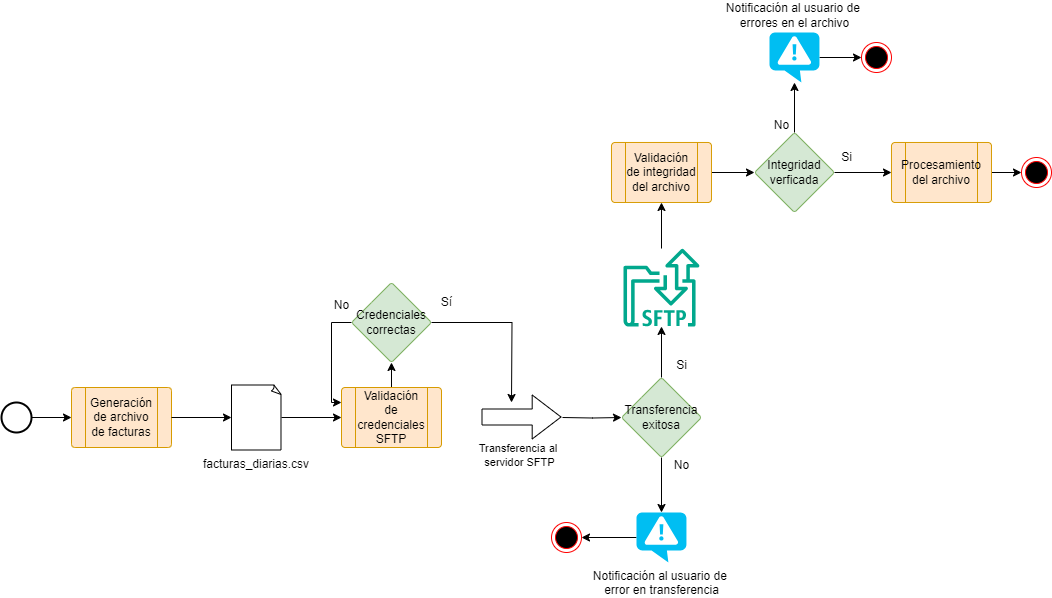

The diagram above was exported from draw.io. Its source (the exported page's mxGraphModel, read from the mxfile embedded in the PNG):
<mxGraphModel dx="1009" dy="1708" grid="1" gridSize="10" guides="1" tooltips="1" connect="1" arrows="1" fold="1" page="1" pageScale="1" pageWidth="827" pageHeight="1169" math="0" shadow="0">
  <root>
    <mxCell id="0" />
    <mxCell id="1" parent="0" />
    <mxCell id="TlArJGGC0uGP2swt4xY1-7" style="edgeStyle=orthogonalEdgeStyle;rounded=0;orthogonalLoop=1;jettySize=auto;html=1;entryX=0;entryY=0.5;entryDx=0;entryDy=0;" edge="1" parent="1" source="TlArJGGC0uGP2swt4xY1-4" target="TlArJGGC0uGP2swt4xY1-5">
      <mxGeometry relative="1" as="geometry" />
    </mxCell>
    <mxCell id="TlArJGGC0uGP2swt4xY1-4" value="" style="strokeWidth=2;html=1;shape=mxgraph.flowchart.start_2;whiteSpace=wrap;" vertex="1" parent="1">
      <mxGeometry x="70" y="220" width="30" height="30" as="geometry" />
    </mxCell>
    <mxCell id="TlArJGGC0uGP2swt4xY1-5" value="Generación de archivo de facturas" style="verticalLabelPosition=middle;verticalAlign=middle;html=1;shape=process;whiteSpace=wrap;rounded=1;size=0.14;arcSize=6;labelPosition=center;align=center;fillColor=#ffe6cc;strokeColor=#d79b00;" vertex="1" parent="1">
      <mxGeometry x="140" y="205" width="100" height="60" as="geometry" />
    </mxCell>
    <mxCell id="TlArJGGC0uGP2swt4xY1-13" style="edgeStyle=orthogonalEdgeStyle;rounded=0;orthogonalLoop=1;jettySize=auto;html=1;entryX=0;entryY=0.5;entryDx=0;entryDy=0;" edge="1" parent="1" source="TlArJGGC0uGP2swt4xY1-6" target="TlArJGGC0uGP2swt4xY1-19">
      <mxGeometry relative="1" as="geometry">
        <mxPoint x="410" y="235" as="targetPoint" />
      </mxGeometry>
    </mxCell>
    <mxCell id="TlArJGGC0uGP2swt4xY1-6" value="facturas_diarias.csv" style="whiteSpace=wrap;html=1;shape=mxgraph.basic.document;labelPosition=center;verticalLabelPosition=bottom;align=center;verticalAlign=top;" vertex="1" parent="1">
      <mxGeometry x="300" y="202.5" width="50" height="65" as="geometry" />
    </mxCell>
    <mxCell id="TlArJGGC0uGP2swt4xY1-8" style="edgeStyle=orthogonalEdgeStyle;rounded=0;orthogonalLoop=1;jettySize=auto;html=1;entryX=0;entryY=0.5;entryDx=0;entryDy=0;entryPerimeter=0;" edge="1" parent="1" source="TlArJGGC0uGP2swt4xY1-5" target="TlArJGGC0uGP2swt4xY1-6">
      <mxGeometry relative="1" as="geometry" />
    </mxCell>
    <mxCell id="TlArJGGC0uGP2swt4xY1-10" value="" style="shape=flexArrow;endArrow=classic;html=1;rounded=0;width=16;endSize=9.27;endWidth=27;" edge="1" parent="1">
      <mxGeometry width="50" height="50" relative="1" as="geometry">
        <mxPoint x="550" y="234.5" as="sourcePoint" />
        <mxPoint x="630" y="234.5" as="targetPoint" />
      </mxGeometry>
    </mxCell>
    <mxCell id="TlArJGGC0uGP2swt4xY1-12" value="Transferencia al&amp;nbsp;&lt;div&gt;servidor SFTP&lt;/div&gt;" style="edgeLabel;html=1;align=center;verticalAlign=middle;resizable=0;points=[];" vertex="1" connectable="0" parent="TlArJGGC0uGP2swt4xY1-10">
      <mxGeometry x="-0.2625" y="-4" relative="1" as="geometry">
        <mxPoint x="7" y="34" as="offset" />
      </mxGeometry>
    </mxCell>
    <mxCell id="TlArJGGC0uGP2swt4xY1-14" style="edgeStyle=orthogonalEdgeStyle;rounded=0;orthogonalLoop=1;jettySize=auto;html=1;entryX=0;entryY=0.5;entryDx=0;entryDy=0;" edge="1" parent="1" target="TlArJGGC0uGP2swt4xY1-32">
      <mxGeometry relative="1" as="geometry">
        <mxPoint x="691" y="235" as="targetPoint" />
        <mxPoint x="631" y="235" as="sourcePoint" />
      </mxGeometry>
    </mxCell>
    <mxCell id="TlArJGGC0uGP2swt4xY1-15" value="" style="sketch=0;outlineConnect=0;fontColor=#232F3E;gradientColor=none;fillColor=#01A88D;strokeColor=none;dashed=0;verticalLabelPosition=bottom;verticalAlign=top;align=center;html=1;fontSize=12;fontStyle=0;aspect=fixed;shape=mxgraph.aws4.transfer_for_sftp_resource;" vertex="1" parent="1">
      <mxGeometry x="692" y="66" width="76" height="78" as="geometry" />
    </mxCell>
    <mxCell id="TlArJGGC0uGP2swt4xY1-17" value="" style="edgeStyle=orthogonalEdgeStyle;rounded=0;orthogonalLoop=1;jettySize=auto;html=1;startArrow=classic;startFill=1;endArrow=none;endFill=0;" edge="1" parent="1" source="TlArJGGC0uGP2swt4xY1-16" target="TlArJGGC0uGP2swt4xY1-15">
      <mxGeometry relative="1" as="geometry" />
    </mxCell>
    <mxCell id="TlArJGGC0uGP2swt4xY1-29" value="" style="edgeStyle=orthogonalEdgeStyle;rounded=0;orthogonalLoop=1;jettySize=auto;html=1;" edge="1" parent="1" source="TlArJGGC0uGP2swt4xY1-16" target="TlArJGGC0uGP2swt4xY1-28">
      <mxGeometry relative="1" as="geometry" />
    </mxCell>
    <mxCell id="TlArJGGC0uGP2swt4xY1-16" value="Validación de integridad del archivo" style="verticalLabelPosition=middle;verticalAlign=middle;html=1;shape=process;whiteSpace=wrap;rounded=1;size=0.14;arcSize=6;labelPosition=center;align=center;fillColor=#ffe6cc;strokeColor=#d79b00;" vertex="1" parent="1">
      <mxGeometry x="680" y="-40" width="100" height="60" as="geometry" />
    </mxCell>
    <mxCell id="TlArJGGC0uGP2swt4xY1-23" value="" style="edgeStyle=orthogonalEdgeStyle;rounded=0;orthogonalLoop=1;jettySize=auto;html=1;" edge="1" parent="1" source="TlArJGGC0uGP2swt4xY1-19" target="TlArJGGC0uGP2swt4xY1-22">
      <mxGeometry relative="1" as="geometry" />
    </mxCell>
    <mxCell id="TlArJGGC0uGP2swt4xY1-19" value="Validación de credenciales SFTP" style="verticalLabelPosition=middle;verticalAlign=middle;html=1;shape=process;whiteSpace=wrap;rounded=1;size=0.14;arcSize=6;labelPosition=center;align=center;fillColor=#ffe6cc;strokeColor=#d79b00;" vertex="1" parent="1">
      <mxGeometry x="410" y="205" width="100" height="60" as="geometry" />
    </mxCell>
    <mxCell id="TlArJGGC0uGP2swt4xY1-24" style="edgeStyle=orthogonalEdgeStyle;rounded=0;orthogonalLoop=1;jettySize=auto;html=1;" edge="1" parent="1" source="TlArJGGC0uGP2swt4xY1-22">
      <mxGeometry relative="1" as="geometry">
        <mxPoint x="580" y="220" as="targetPoint" />
      </mxGeometry>
    </mxCell>
    <mxCell id="TlArJGGC0uGP2swt4xY1-26" style="edgeStyle=orthogonalEdgeStyle;rounded=0;orthogonalLoop=1;jettySize=auto;html=1;entryX=0;entryY=0.25;entryDx=0;entryDy=0;exitX=0;exitY=0.5;exitDx=0;exitDy=0;" edge="1" parent="1" source="TlArJGGC0uGP2swt4xY1-22" target="TlArJGGC0uGP2swt4xY1-19">
      <mxGeometry relative="1" as="geometry" />
    </mxCell>
    <mxCell id="TlArJGGC0uGP2swt4xY1-22" value="Credenciales correctas" style="rhombus;whiteSpace=wrap;html=1;rounded=1;arcSize=6;fillColor=#d5e8d4;strokeColor=#82b366;" vertex="1" parent="1">
      <mxGeometry x="420" y="100" width="80" height="80" as="geometry" />
    </mxCell>
    <mxCell id="TlArJGGC0uGP2swt4xY1-25" value="Sí" style="text;html=1;align=center;verticalAlign=middle;resizable=0;points=[];autosize=1;strokeColor=none;fillColor=none;" vertex="1" parent="1">
      <mxGeometry x="500" y="105" width="30" height="30" as="geometry" />
    </mxCell>
    <mxCell id="TlArJGGC0uGP2swt4xY1-27" value="No" style="text;html=1;align=center;verticalAlign=middle;resizable=0;points=[];autosize=1;strokeColor=none;fillColor=none;" vertex="1" parent="1">
      <mxGeometry x="390" y="108" width="40" height="30" as="geometry" />
    </mxCell>
    <mxCell id="TlArJGGC0uGP2swt4xY1-31" value="" style="edgeStyle=orthogonalEdgeStyle;rounded=0;orthogonalLoop=1;jettySize=auto;html=1;" edge="1" parent="1" source="TlArJGGC0uGP2swt4xY1-28" target="TlArJGGC0uGP2swt4xY1-30">
      <mxGeometry relative="1" as="geometry" />
    </mxCell>
    <mxCell id="TlArJGGC0uGP2swt4xY1-45" value="" style="edgeStyle=orthogonalEdgeStyle;rounded=0;orthogonalLoop=1;jettySize=auto;html=1;" edge="1" parent="1" source="TlArJGGC0uGP2swt4xY1-28" target="TlArJGGC0uGP2swt4xY1-44">
      <mxGeometry relative="1" as="geometry" />
    </mxCell>
    <mxCell id="TlArJGGC0uGP2swt4xY1-28" value="Integridad verficada" style="rhombus;whiteSpace=wrap;html=1;rounded=1;arcSize=6;fillColor=#d5e8d4;strokeColor=#82b366;" vertex="1" parent="1">
      <mxGeometry x="823" y="-50" width="80" height="80" as="geometry" />
    </mxCell>
    <mxCell id="TlArJGGC0uGP2swt4xY1-43" value="" style="edgeStyle=orthogonalEdgeStyle;rounded=0;orthogonalLoop=1;jettySize=auto;html=1;" edge="1" parent="1" source="TlArJGGC0uGP2swt4xY1-30" target="TlArJGGC0uGP2swt4xY1-42">
      <mxGeometry relative="1" as="geometry" />
    </mxCell>
    <mxCell id="TlArJGGC0uGP2swt4xY1-30" value="Procesamiento del archivo" style="verticalLabelPosition=middle;verticalAlign=middle;html=1;shape=process;whiteSpace=wrap;rounded=1;size=0.14;arcSize=6;labelPosition=center;align=center;fillColor=#ffe6cc;strokeColor=#d79b00;" vertex="1" parent="1">
      <mxGeometry x="960" y="-40" width="100" height="60" as="geometry" />
    </mxCell>
    <mxCell id="TlArJGGC0uGP2swt4xY1-33" value="" style="edgeStyle=orthogonalEdgeStyle;rounded=0;orthogonalLoop=1;jettySize=auto;html=1;" edge="1" parent="1" source="TlArJGGC0uGP2swt4xY1-32" target="TlArJGGC0uGP2swt4xY1-15">
      <mxGeometry relative="1" as="geometry" />
    </mxCell>
    <mxCell id="TlArJGGC0uGP2swt4xY1-36" value="" style="edgeStyle=orthogonalEdgeStyle;rounded=0;orthogonalLoop=1;jettySize=auto;html=1;" edge="1" parent="1" source="TlArJGGC0uGP2swt4xY1-32" target="TlArJGGC0uGP2swt4xY1-35">
      <mxGeometry relative="1" as="geometry" />
    </mxCell>
    <mxCell id="TlArJGGC0uGP2swt4xY1-32" value="Transferencia exitosa" style="rhombus;whiteSpace=wrap;html=1;rounded=1;arcSize=6;fillColor=#d5e8d4;strokeColor=#82b366;" vertex="1" parent="1">
      <mxGeometry x="690" y="195" width="80" height="80" as="geometry" />
    </mxCell>
    <mxCell id="TlArJGGC0uGP2swt4xY1-40" style="edgeStyle=orthogonalEdgeStyle;rounded=0;orthogonalLoop=1;jettySize=auto;html=1;entryX=1;entryY=0.5;entryDx=0;entryDy=0;" edge="1" parent="1" source="TlArJGGC0uGP2swt4xY1-35" target="TlArJGGC0uGP2swt4xY1-39">
      <mxGeometry relative="1" as="geometry" />
    </mxCell>
    <mxCell id="TlArJGGC0uGP2swt4xY1-35" value="Notificación al usuario de&amp;nbsp;&lt;div&gt;error en transferencia&lt;/div&gt;" style="verticalLabelPosition=bottom;html=1;verticalAlign=top;align=center;strokeColor=none;fillColor=#00BEF2;shape=mxgraph.azure.notification_topic;" vertex="1" parent="1">
      <mxGeometry x="705" y="330" width="50" height="50" as="geometry" />
    </mxCell>
    <mxCell id="TlArJGGC0uGP2swt4xY1-37" value="Si" style="text;html=1;align=center;verticalAlign=middle;resizable=0;points=[];autosize=1;strokeColor=none;fillColor=none;" vertex="1" parent="1">
      <mxGeometry x="735" y="168" width="30" height="30" as="geometry" />
    </mxCell>
    <mxCell id="TlArJGGC0uGP2swt4xY1-38" value="No" style="text;html=1;align=center;verticalAlign=middle;resizable=0;points=[];autosize=1;strokeColor=none;fillColor=none;" vertex="1" parent="1">
      <mxGeometry x="730" y="268" width="40" height="30" as="geometry" />
    </mxCell>
    <mxCell id="TlArJGGC0uGP2swt4xY1-39" value="" style="ellipse;html=1;shape=endState;fillColor=#000000;strokeColor=#ff0000;" vertex="1" parent="1">
      <mxGeometry x="620" y="340" width="30" height="30" as="geometry" />
    </mxCell>
    <mxCell id="TlArJGGC0uGP2swt4xY1-41" value="Si" style="text;html=1;align=center;verticalAlign=middle;resizable=0;points=[];autosize=1;strokeColor=none;fillColor=none;" vertex="1" parent="1">
      <mxGeometry x="900" y="-40" width="30" height="30" as="geometry" />
    </mxCell>
    <mxCell id="TlArJGGC0uGP2swt4xY1-42" value="" style="ellipse;html=1;shape=endState;fillColor=#000000;strokeColor=#ff0000;" vertex="1" parent="1">
      <mxGeometry x="1090" y="-25" width="30" height="30" as="geometry" />
    </mxCell>
    <mxCell id="TlArJGGC0uGP2swt4xY1-47" value="" style="edgeStyle=orthogonalEdgeStyle;rounded=0;orthogonalLoop=1;jettySize=auto;html=1;" edge="1" parent="1" source="TlArJGGC0uGP2swt4xY1-44" target="TlArJGGC0uGP2swt4xY1-46">
      <mxGeometry relative="1" as="geometry" />
    </mxCell>
    <mxCell id="TlArJGGC0uGP2swt4xY1-44" value="Notificación al usuario de&amp;nbsp;&lt;div&gt;errores en el archivo&lt;/div&gt;" style="verticalLabelPosition=top;html=1;verticalAlign=bottom;align=center;strokeColor=none;fillColor=#00BEF2;shape=mxgraph.azure.notification_topic;labelPosition=center;" vertex="1" parent="1">
      <mxGeometry x="838" y="-150" width="50" height="50" as="geometry" />
    </mxCell>
    <mxCell id="TlArJGGC0uGP2swt4xY1-46" value="" style="ellipse;html=1;shape=endState;fillColor=#000000;strokeColor=#ff0000;" vertex="1" parent="1">
      <mxGeometry x="930" y="-140" width="30" height="30" as="geometry" />
    </mxCell>
    <mxCell id="TlArJGGC0uGP2swt4xY1-48" value="No" style="text;html=1;align=center;verticalAlign=middle;resizable=0;points=[];autosize=1;strokeColor=none;fillColor=none;" vertex="1" parent="1">
      <mxGeometry x="830" y="-72" width="40" height="30" as="geometry" />
    </mxCell>
  </root>
</mxGraphModel>